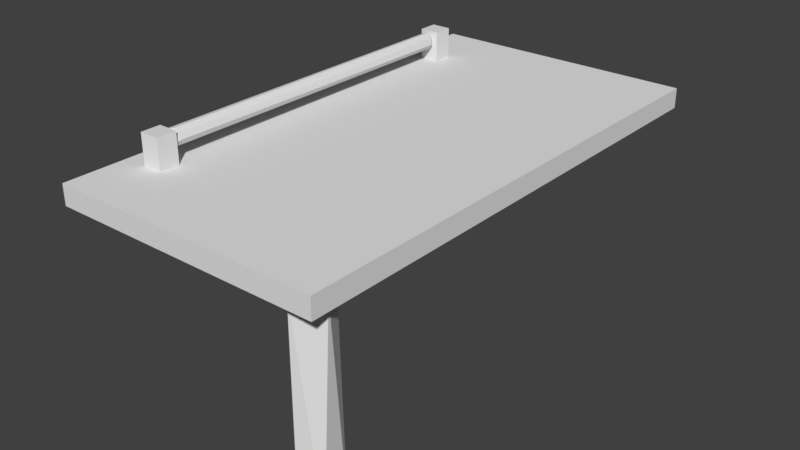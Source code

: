 # Source: Table.blend  (saved by Blender 2.80.75; exported with 4.5.12 LTS)
import bpy
from mathutils import Matrix  # noqa: F401  (used for matrix-valued properties, if any)

bpy.ops.wm.read_factory_settings(use_empty=True)
scene = bpy.context.scene
scene.name = 'Scene'

# ---- collections
col_collection_1 = bpy.data.collections.new('Collection 1'); scene.collection.children.link(col_collection_1)

# ---- materials (node trees are filled in below, after node groups)
mat_glass = bpy.data.materials.new('Glass')
mat_glass.alpha_threshold = 0.0
mat_glass.use_transparent_shadow = False
mat_glass.roughness = 0.5
mat_table = bpy.data.materials.new('Table')
mat_table.alpha_threshold = 0.0
mat_table.use_transparent_shadow = False
mat_table.roughness = 0.5
mat_table.line_color = (0.0, 0.0, 0.0, 1.0)
mat_light = bpy.data.materials.new('Light')
mat_light.alpha_threshold = 0.0
mat_light.use_transparent_shadow = False
mat_light.roughness = 0.5
mat_light_001 = bpy.data.materials.new('Light.001')
mat_light_001.alpha_threshold = 0.0
mat_light_001.use_transparent_shadow = False
mat_light_001.roughness = 0.5

# ---- material node trees

# ---- world
world_world = bpy.data.worlds.new('World'); scene.world = world_world
world_world.color = (0.05088, 0.05088, 0.05088)
world_world.use_sun_shadow = False
world_world.sun_shadow_jitter_overblur = 0.0
world_world.cycles.sampling_method = 'MANUAL'

# ---- meshes
me_cylinder_002 = bpy.data.meshes.new('Cylinder.002')
me_cylinder_002.from_pydata([(-1.196, -2.983, -21.07), (-1.196, 1.162, -21.07), (-1.196, -2.983, -23.5), (-1.196, 1.162, -23.5), (1.232, -2.983, -21.07), (1.232, 1.162, -21.07), (1.232, -2.983, -23.5), (1.232, 1.162, -23.5), (-1.196, -2.983, 23.2), (-1.196, 1.162, 23.2), (-1.196, -2.983, 20.77), (-1.196, 1.162, 20.77), (1.232, -2.983, 23.2), (1.232, 1.162, 23.2), (1.232, -2.983, 20.77), (1.232, 1.162, 20.77)], [], [(2, 0, 1, 3), (6, 2, 3, 7), (4, 6, 7, 5), (0, 4, 5, 1), (0, 2, 6, 4), (5, 7, 3, 1), (10, 8, 9, 11), (14, 10, 11, 15), (12, 14, 15, 13), (8, 12, 13, 9), (8, 10, 14, 12), (13, 15, 11, 9)])
me_cylinder_002.polygons.foreach_set('material_index', [1, 1, 1, 1, 1, 1, 1, 1, 1, 1, 1, 1])
me_cylinder_002.materials.append(mat_glass)
me_cylinder_002.materials.append(mat_table)
me_cylinder_002.use_remesh_preserve_volume = False
me_cylinder_002.use_remesh_preserve_attributes = False
me_cylinder_002.use_mirror_vertex_groups = False
me_cylinder_002.update()
me_cylinder_001 = bpy.data.meshes.new('Cylinder.001')
me_cylinder_001.from_pydata([(0.1763, 1.06, -20.92), (0.6246, 0.8739, 108.5), (1.011, 0.2327, -20.92), (1.011, -0.2326, 108.5), (0.755, -0.7112, -20.92), (-0.3797, -1.005, -20.92), (0.2748, -1.018, 108.5), (-0.6711, -0.7723, 108.5), (-1.059, 0.2847, -20.92), (-1.021, -0.07155, 108.5), (-0.6434, 0.8352, 108.5)], [], [(1, 2, 0), (3, 4, 2), (6, 5, 4), (8, 5, 7, 9), (10, 0, 8), (2, 4, 5, 8, 0), (1, 3, 2), (3, 6, 4), (6, 7, 5), (9, 10, 8), (3, 1, 10, 9, 7, 6), (10, 1, 0)])
me_cylinder_001.materials.append(mat_light)
me_cylinder_001.use_remesh_preserve_volume = False
me_cylinder_001.use_remesh_preserve_attributes = False
me_cylinder_001.use_mirror_vertex_groups = False
me_cylinder_001.update()
me_cylinder = bpy.data.meshes.new('Cylinder')
me_cylinder.from_pydata([(0.4055, 0.4318, -21.1), (0.5202, 0.2578, 20.83), (0.5429, -0.1647, -21.1), (0.1148, -0.5772, -21.1), (0.4731, -0.3161, 20.82), (-0.09703, -0.5831, 20.83), (-0.4785, -0.3198, -21.1), (-0.5813, -0.05725, 20.83), (-0.4328, 0.4328, -21.1), (-0.1564, 0.5818, 20.83), (0.8451, 0.5571, 20.26), (1.016, -0.1167, 20.27), (0.6336, -0.8029, 20.26), (0.08898, -1.0, 20.27), (-0.5073, -0.8879, 20.26), (-0.9843, -0.2782, 20.26), (-0.8986, 0.4886, 20.27), (-0.4697, 0.888, 20.26), (0.21, 1.015, 20.27), (0.8585, 0.5802, -20.37), (0.9839, -0.2792, -20.36), (0.4955, -0.8944, -20.37), (-0.2922, -0.9802, -20.37), (-0.9552, -0.4015, -20.37), (-0.9368, 0.3835, -20.37), (-0.5659, 0.8393, -20.37), (0.09535, 1.018, -20.37)], [], [(1, 10, 18), (1, 11, 10), (11, 4, 12), (5, 13, 12), (13, 5, 14), (7, 16, 15), (9, 17, 16), (9, 18, 17), (26, 25, 17, 18), (16, 25, 24), (14, 23, 22), (13, 22, 21), (12, 21, 20), (11, 20, 19), (18, 19, 26), (26, 0, 8), (22, 6, 3), (6, 23, 8), (7, 15, 14, 5), (9, 1, 18), (1, 4, 11), (12, 4, 5), (7, 9, 16), (5, 4, 1, 9, 7), (8, 0, 2, 3, 6), (24, 23, 15, 16), (16, 17, 25), (2, 0, 19, 20), (14, 15, 23), (13, 14, 22), (12, 13, 21), (11, 12, 20), (10, 11, 19), (18, 10, 19), (26, 19, 0), (21, 3, 2, 20), (21, 22, 3), (22, 23, 6), (23, 24, 8), (24, 25, 8), (25, 26, 8)])
me_cylinder.materials.append(mat_glass)
me_cylinder.materials.append(mat_table)
me_cylinder.use_remesh_preserve_volume = False
me_cylinder.use_remesh_preserve_attributes = False
me_cylinder.use_mirror_vertex_groups = False
me_cylinder.update()
me_cube_000 = bpy.data.meshes.new('Cube.000')
me_cube_000.from_pydata([(0.818, -1.422, -0.03167), (0.9187, -1.589, -0.03167), (0.8662, -1.434, -1.487), (0.8844, -1.641, -1.487), (0.7224, -1.689, -1.487), (0.7262, -1.694, -0.03167), (0.6368, -1.494, -0.03167), (0.6331, -1.503, -1.487)], [], [(1, 3, 2), (5, 4, 3), (0, 1, 2), (1, 5, 3), (5, 1, 0, 6), (2, 7, 6, 0), (4, 7, 2, 3), (7, 4, 5, 6)])
me_cube_000.materials.append(mat_table)
me_cube_000.materials.append(mat_light_001)
me_cube_000.use_remesh_preserve_volume = False
me_cube_000.use_remesh_preserve_attributes = False
me_cube_000.use_mirror_vertex_groups = False
me_cube_000.update()
me_cube_001 = bpy.data.meshes.new('Cube.001')
me_cube_001.from_pydata([(1.0, 1.946, -0.04852), (1.0, -1.798, -0.04852), (-1.0, -1.798, -0.04852), (-1.0, 1.946, -0.04852), (1.0, 1.946, 0.09921), (1.0, -1.798, 0.09921), (-1.0, 1.946, 0.09921), (-1.0, -1.798, 0.09921)], [], [(0, 1, 2, 3), (0, 4, 5, 1), (1, 5, 7, 2), (2, 7, 6, 3), (4, 0, 3, 6), (4, 6, 7, 5)])
me_cube_001.materials.append(mat_table)
me_cube_001.materials.append(mat_light_001)
me_cube_001.use_remesh_preserve_volume = False
me_cube_001.use_remesh_preserve_attributes = False
me_cube_001.use_mirror_vertex_groups = False
me_cube_001.update()

# ---- objects
ob_blocks = bpy.data.objects.new('Blocks', me_cylinder_002)
ob_light = bpy.data.objects.new('Light', me_cylinder_001)
ob_glass = bpy.data.objects.new('Glass', me_cylinder)
ob_stand = bpy.data.objects.new('Stand', me_cube_000)
ob_table = bpy.data.objects.new('Table', me_cube_001)

# ---- transforms, parenting, visibility, modifiers, constraints
ob_blocks.location = (-0.754, 0.05711, 0.2519)
ob_blocks.rotation_euler = (1.571, -0.0, 0.0)
ob_blocks.scale = (0.06003, 0.06003, 0.06003)
ob_blocks.lineart.crease_threshold = 0.0
ob_light.location = (-0.753, 0.9427, 0.2524)
ob_light.rotation_euler = (1.571, -0.0, 0.0)
ob_light.scale = (0.02026, 0.02026, 0.02026)
ob_light.lineart.crease_threshold = 0.0
ob_glass.location = (-0.754, 0.05711, 0.2519)
ob_glass.rotation_euler = (1.571, -0.0, 0.0)
ob_glass.scale = (0.06003, 0.06003, 0.06003)
ob_glass.lineart.crease_threshold = 0.0
ob_stand.location = (0.0, 0.0, 0.0)
ob_stand.lock_rotations_4d = False
ob_stand.empty_display_type = 'ARROWS'
ob_stand.lineart.crease_threshold = 0.0
ob_table.location = (0.0, 0.0, 0.0)
ob_table.lock_rotations_4d = False
ob_table.empty_display_type = 'ARROWS'
ob_table.lineart.crease_threshold = 0.0

# ---- collection membership
col_collection_1.objects.link(ob_blocks)
col_collection_1.objects.link(ob_light)
col_collection_1.objects.link(ob_glass)
col_collection_1.objects.link(ob_stand)
col_collection_1.objects.link(ob_table)

# ---- scene / render settings (as saved in the file)
scene.frame_start = 1; scene.frame_end = 250; scene.frame_set(1)
scene.render.engine = 'BLENDER_EEVEE_NEXT'
scene.render.resolution_percentage = 50
scene.render.dither_intensity = 0.0
scene.cycles.use_denoising = False
scene.cycles.samples = 128
scene.cycles.sampling_pattern = 'TABULATED_SOBOL'
scene.cycles.light_sampling_threshold = 0.0
scene.cycles.use_adaptive_sampling = False
scene.cycles.use_light_tree = False
scene.cycles.blur_glossy = 0.0
scene.cycles.sample_clamp_indirect = 0.0
scene.view_settings.view_transform = 'Standard'
bpy.context.view_layer.update()

# ---- added for rendering (the .blend has no active camera and no usable light): camera, sun
cam_auto = bpy.data.cameras.new('AutoCamera')
cam_auto.lens = 50.0
cam_auto.sensor_width = 36.0
cam_auto.clip_end = 1000.0
ob_auto_camera = bpy.data.objects.new('AutoCamera', cam_auto)
scene.collection.objects.link(ob_auto_camera)
ob_auto_camera.location = (4.26961, -5.04949, 2.83279)
ob_auto_camera.rotation_euler = (1.09748, -7.21219e-08, 0.694738)
scene.camera = ob_auto_camera
light_auto_sun = bpy.data.lights.new('AutoSun', 'SUN')
light_auto_sun.energy = 3.0
light_auto_sun.angle = 0.0523599
ob_auto_sun = bpy.data.objects.new('AutoSun', light_auto_sun)
scene.collection.objects.link(ob_auto_sun)
ob_auto_sun.rotation_euler = (0.872665, 0.174533, 0.523599)
bpy.context.view_layer.update()
